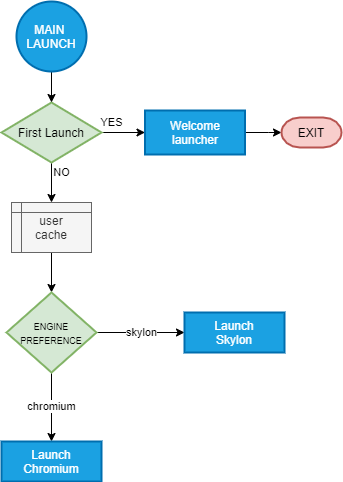

The diagram above was exported from draw.io. Its source (the exported page's mxGraphModel, read from the mxfile embedded in the PNG):
<mxGraphModel dx="1185" dy="628" grid="0" gridSize="10" guides="1" tooltips="1" connect="1" arrows="1" fold="1" page="0" pageScale="1" pageWidth="1169" pageHeight="827" background="none" math="0" shadow="0">
  <root>
    <mxCell id="WIyWlLk6GJQsqaUBKTNV-0" />
    <mxCell id="WIyWlLk6GJQsqaUBKTNV-1" parent="WIyWlLk6GJQsqaUBKTNV-0" />
    <mxCell id="JX_KHahaJWJwuZJrQgyr-18" style="edgeStyle=orthogonalEdgeStyle;orthogonalLoop=1;jettySize=auto;html=1;entryX=0.5;entryY=0;entryDx=0;entryDy=0;entryPerimeter=0;" edge="1" parent="WIyWlLk6GJQsqaUBKTNV-1" source="JX_KHahaJWJwuZJrQgyr-0" target="JX_KHahaJWJwuZJrQgyr-17">
      <mxGeometry relative="1" as="geometry" />
    </mxCell>
    <mxCell id="JX_KHahaJWJwuZJrQgyr-0" value="user&lt;br&gt;cache" style="shape=internalStorage;whiteSpace=wrap;html=1;backgroundOutline=1;dx=10;dy=10;fillColor=#f5f5f5;strokeColor=#666666;fontColor=#333333;" vertex="1" parent="WIyWlLk6GJQsqaUBKTNV-1">
      <mxGeometry x="180" y="250" width="80" height="50" as="geometry" />
    </mxCell>
    <mxCell id="JX_KHahaJWJwuZJrQgyr-13" style="edgeStyle=orthogonalEdgeStyle;orthogonalLoop=1;jettySize=auto;html=1;entryX=0;entryY=0.5;entryDx=0;entryDy=0;entryPerimeter=0;" edge="1" parent="WIyWlLk6GJQsqaUBKTNV-1" source="JX_KHahaJWJwuZJrQgyr-3" target="JX_KHahaJWJwuZJrQgyr-12">
      <mxGeometry relative="1" as="geometry" />
    </mxCell>
    <mxCell id="JX_KHahaJWJwuZJrQgyr-3" value="Welcome&lt;br&gt;launcher" style="whiteSpace=wrap;html=1;absoluteArcSize=1;arcSize=14;strokeWidth=2;fillColor=#1ba1e2;strokeColor=#006EAF;fontColor=#ffffff;" vertex="1" parent="WIyWlLk6GJQsqaUBKTNV-1">
      <mxGeometry x="313.5" y="158" width="100" height="44" as="geometry" />
    </mxCell>
    <mxCell id="JX_KHahaJWJwuZJrQgyr-10" value="NO" style="edgeStyle=orthogonalEdgeStyle;orthogonalLoop=1;jettySize=auto;html=1;entryX=0.5;entryY=0;entryDx=0;entryDy=0;" edge="1" parent="WIyWlLk6GJQsqaUBKTNV-1" source="JX_KHahaJWJwuZJrQgyr-8" target="JX_KHahaJWJwuZJrQgyr-0">
      <mxGeometry x="-0.5" y="10" relative="1" as="geometry">
        <mxPoint as="offset" />
      </mxGeometry>
    </mxCell>
    <mxCell id="JX_KHahaJWJwuZJrQgyr-11" value="YES" style="edgeStyle=orthogonalEdgeStyle;orthogonalLoop=1;jettySize=auto;html=1;" edge="1" parent="WIyWlLk6GJQsqaUBKTNV-1" source="JX_KHahaJWJwuZJrQgyr-8" target="JX_KHahaJWJwuZJrQgyr-3">
      <mxGeometry x="-0.5402" y="10" relative="1" as="geometry">
        <mxPoint as="offset" />
      </mxGeometry>
    </mxCell>
    <mxCell id="JX_KHahaJWJwuZJrQgyr-8" value="First Launch" style="strokeWidth=2;html=1;shape=mxgraph.flowchart.decision;whiteSpace=wrap;fillColor=#d5e8d4;strokeColor=#82b366;" vertex="1" parent="WIyWlLk6GJQsqaUBKTNV-1">
      <mxGeometry x="170" y="150" width="100" height="60" as="geometry" />
    </mxCell>
    <mxCell id="JX_KHahaJWJwuZJrQgyr-12" value="EXIT" style="strokeWidth=2;html=1;shape=mxgraph.flowchart.terminator;whiteSpace=wrap;fillColor=#f8cecc;strokeColor=#b85450;" vertex="1" parent="WIyWlLk6GJQsqaUBKTNV-1">
      <mxGeometry x="450" y="165" width="60" height="30" as="geometry" />
    </mxCell>
    <mxCell id="JX_KHahaJWJwuZJrQgyr-20" value="skylon" style="edgeStyle=orthogonalEdgeStyle;orthogonalLoop=1;jettySize=auto;html=1;entryX=0;entryY=0.5;entryDx=0;entryDy=0;" edge="1" parent="WIyWlLk6GJQsqaUBKTNV-1" source="JX_KHahaJWJwuZJrQgyr-17" target="JX_KHahaJWJwuZJrQgyr-19">
      <mxGeometry x="0.0154" relative="1" as="geometry">
        <mxPoint as="offset" />
      </mxGeometry>
    </mxCell>
    <mxCell id="JX_KHahaJWJwuZJrQgyr-22" value="chromium" style="edgeStyle=orthogonalEdgeStyle;orthogonalLoop=1;jettySize=auto;html=1;entryX=0.5;entryY=0;entryDx=0;entryDy=0;" edge="1" parent="WIyWlLk6GJQsqaUBKTNV-1" source="JX_KHahaJWJwuZJrQgyr-17" target="JX_KHahaJWJwuZJrQgyr-21">
      <mxGeometry relative="1" as="geometry" />
    </mxCell>
    <mxCell id="JX_KHahaJWJwuZJrQgyr-17" value="&lt;font style=&quot;font-size: 9px&quot;&gt;ENGINE&lt;br&gt;PREFERENCE&lt;/font&gt;" style="strokeWidth=2;html=1;shape=mxgraph.flowchart.decision;whiteSpace=wrap;fillColor=#d5e8d4;strokeColor=#82b366;" vertex="1" parent="WIyWlLk6GJQsqaUBKTNV-1">
      <mxGeometry x="175" y="340" width="90" height="80" as="geometry" />
    </mxCell>
    <mxCell id="JX_KHahaJWJwuZJrQgyr-19" value="Launch&lt;br&gt;Skylon" style="whiteSpace=wrap;html=1;absoluteArcSize=1;arcSize=14;strokeWidth=2;fillColor=#1ba1e2;strokeColor=#006EAF;fontColor=#ffffff;" vertex="1" parent="WIyWlLk6GJQsqaUBKTNV-1">
      <mxGeometry x="353" y="360" width="100" height="40" as="geometry" />
    </mxCell>
    <mxCell id="JX_KHahaJWJwuZJrQgyr-21" value="Launch&lt;br&gt;Chromium" style="whiteSpace=wrap;html=1;absoluteArcSize=1;arcSize=14;strokeWidth=2;fillColor=#1ba1e2;strokeColor=#006EAF;fontColor=#ffffff;" vertex="1" parent="WIyWlLk6GJQsqaUBKTNV-1">
      <mxGeometry x="170" y="489" width="100" height="40" as="geometry" />
    </mxCell>
    <mxCell id="JX_KHahaJWJwuZJrQgyr-26" style="edgeStyle=orthogonalEdgeStyle;rounded=0;orthogonalLoop=1;jettySize=auto;html=1;entryX=0.5;entryY=0;entryDx=0;entryDy=0;entryPerimeter=0;" edge="1" parent="WIyWlLk6GJQsqaUBKTNV-1" source="JX_KHahaJWJwuZJrQgyr-25" target="JX_KHahaJWJwuZJrQgyr-8">
      <mxGeometry relative="1" as="geometry" />
    </mxCell>
    <mxCell id="JX_KHahaJWJwuZJrQgyr-25" value="MAIN &lt;br&gt;LAUNCH" style="strokeWidth=2;html=1;shape=mxgraph.flowchart.start_2;whiteSpace=wrap;fillColor=#1ba1e2;strokeColor=#006EAF;fontColor=#ffffff;" vertex="1" parent="WIyWlLk6GJQsqaUBKTNV-1">
      <mxGeometry x="185" y="49" width="70" height="70" as="geometry" />
    </mxCell>
  </root>
</mxGraphModel>